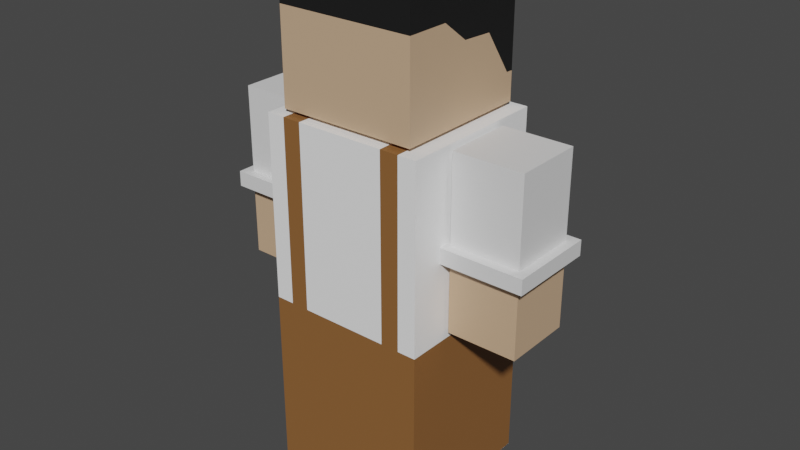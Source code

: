 # Source: People.blend  (saved by Blender 3.3.6; exported with 4.5.12 LTS)
import bpy
from mathutils import Matrix  # noqa: F401  (used for matrix-valued properties, if any)

bpy.ops.wm.read_factory_settings(use_empty=True)
scene = bpy.context.scene
scene.name = 'Scene'

# ---- collections
col_collection = bpy.data.collections.new('Collection'); scene.collection.children.link(col_collection)

# ---- materials (node trees are filled in below, after node groups)
mat_skin01 = bpy.data.materials.new('Skin01')
mat_skin01.use_transparent_shadow = False
mat_black = bpy.data.materials.new('Black')
mat_black.use_transparent_shadow = False
mat_material = bpy.data.materials.new('Material')
mat_material.alpha_threshold = 0.0
mat_material.use_transparent_shadow = False
mat_material.roughness = 0.5
mat_material.line_color = (0.0, 0.0, 0.0, 1.0)
mat_white = bpy.data.materials.new('White')
mat_white.alpha_threshold = 0.0
mat_white.use_transparent_shadow = False
mat_white.roughness = 0.5
mat_white.line_color = (0.0, 0.0, 0.0, 1.0)
mat_material_002 = bpy.data.materials.new('Material.002')
mat_material_002.use_transparent_shadow = False

# ---- material node trees
mat_skin01.use_nodes = True; mat_skin01.node_tree.nodes.clear()
_N = mat_skin01.node_tree.nodes; _L = mat_skin01.node_tree.links
n0 = _N.new('ShaderNodeBsdfPrincipled'); n0.name = 'Principled BSDF'; n0.location = (10, 300)
n0.distribution = 'GGX'
n0.subsurface_method = 'RANDOM_WALK_SKIN'
n0.inputs[0].default_value = (0.6152, 0.4139, 0.2597, 1.0)
n0.inputs[3].default_value = 1.45
n0.inputs[27].default_value = (0.0, 0.0, 0.0, 1.0)
n0.inputs[28].default_value = 1.0
n1 = _N.new('ShaderNodeOutputMaterial'); n1.name = 'Material Output'; n1.location = (300, 300)
_L.new(n0.outputs[0], n1.inputs[0])
n1.is_active_output = True
mat_black.use_nodes = True; mat_black.node_tree.nodes.clear()
_N = mat_black.node_tree.nodes; _L = mat_black.node_tree.links
n0 = _N.new('ShaderNodeBsdfPrincipled'); n0.name = 'Principled BSDF'; n0.location = (10, 300)
n0.distribution = 'GGX'
n0.subsurface_method = 'RANDOM_WALK_SKIN'
n0.inputs[0].default_value = (0.01109, 0.01109, 0.01109, 1.0)
n0.inputs[3].default_value = 1.45
n0.inputs[27].default_value = (0.0, 0.0, 0.0, 1.0)
n0.inputs[28].default_value = 1.0
n1 = _N.new('ShaderNodeOutputMaterial'); n1.name = 'Material Output'; n1.location = (300, 300)
_L.new(n0.outputs[0], n1.inputs[0])
n1.is_active_output = True
mat_material.use_nodes = True; mat_material.node_tree.nodes.clear()
_N = mat_material.node_tree.nodes; _L = mat_material.node_tree.links
n0 = _N.new('ShaderNodeOutputMaterial'); n0.name = 'Material Output'; n0.location = (300, 300)
n1 = _N.new('ShaderNodeBsdfPrincipled'); n1.name = 'Principled BSDF'; n1.location = (10, 300)
n1.distribution = 'GGX'
n1.subsurface_method = 'RANDOM_WALK_SKIN'
n1.inputs[3].default_value = 1.45
n1.inputs[27].default_value = (0.0, 0.0, 0.0, 1.0)
n1.inputs[28].default_value = 1.0
_L.new(n1.outputs[0], n0.inputs[0])
n0.is_active_output = True
mat_white.use_nodes = True; mat_white.node_tree.nodes.clear()
_N = mat_white.node_tree.nodes; _L = mat_white.node_tree.links
n0 = _N.new('ShaderNodeOutputMaterial'); n0.name = 'Material Output'; n0.location = (300, 300)
n1 = _N.new('ShaderNodeBsdfPrincipled'); n1.name = 'Principled BSDF'; n1.location = (10, 300)
n1.distribution = 'GGX'
n1.subsurface_method = 'RANDOM_WALK_SKIN'
n1.inputs[0].default_value = (1.0, 1.0, 1.0, 1.0)
n1.inputs[3].default_value = 1.45
n1.inputs[27].default_value = (0.0, 0.0, 0.0, 1.0)
n1.inputs[28].default_value = 1.0
_L.new(n1.outputs[0], n0.inputs[0])
n0.is_active_output = True
mat_material_002.use_nodes = True; mat_material_002.node_tree.nodes.clear()
_N = mat_material_002.node_tree.nodes; _L = mat_material_002.node_tree.links
n0 = _N.new('ShaderNodeBsdfPrincipled'); n0.name = 'Principled BSDF'; n0.location = (10, 300)
n0.distribution = 'GGX'
n0.subsurface_method = 'RANDOM_WALK_SKIN'
n0.inputs[0].default_value = (0.2668, 0.1165, 0.03517, 1.0)
n0.inputs[3].default_value = 1.45
n0.inputs[27].default_value = (0.0, 0.0, 0.0, 1.0)
n0.inputs[28].default_value = 1.0
n1 = _N.new('ShaderNodeOutputMaterial'); n1.name = 'Material Output'; n1.location = (300, 300)
_L.new(n0.outputs[0], n1.inputs[0])
n1.is_active_output = True

# ---- world
world_world = bpy.data.worlds.new('World'); scene.world = world_world
world_world.use_nodes = True; world_world.node_tree.nodes.clear()
_N = world_world.node_tree.nodes; _L = world_world.node_tree.links
n0 = _N.new('ShaderNodeOutputWorld'); n0.name = 'World Output'; n0.location = (300, 300)
n1 = _N.new('ShaderNodeBackground'); n1.name = 'Background'; n1.location = (10, 300)
n1.inputs[0].default_value = (0.05088, 0.05088, 0.05088, 1.0)
_L.new(n1.outputs[0], n0.inputs[0])
n0.is_active_output = True
world_world.color = (0.05088, 0.05088, 0.05088)
world_world.use_sun_shadow = False
world_world.sun_shadow_jitter_overblur = 0.0

# ---- meshes
me_cube = bpy.data.meshes.new('Cube')
me_cube.from_pydata([(1.004, 1.001, 2.0), (1.004, 1.001, -2.36e-05), (1.004, -0.9989, 2.0), (1.004, -0.9989, -2.36e-05), (-0.9958, 1.001, 2.0), (-0.9958, 1.001, -2.36e-05), (-0.9958, -0.9989, 2.0), (-0.9958, -0.9989, -2.36e-05), (1.004, 1.001, 1.33), (-0.9958, -0.9989, 1.33), (1.004, -0.9989, 1.33), (-0.9958, 1.001, 1.33), (1.004, -0.3735, 1.33), (1.004, 1.001, 0.4084), (1.004, 0.01138, 1.039), (1.004, 0.4824, 1.016), (1.004, 0.8959, 0.413), (-0.9958, 1.001, 0.4054), (-0.9958, -0.3562, 1.33), (-0.9958, 0.873, 0.413), (-0.9958, 0.4594, 1.022), (-0.9958, -0.005852, 1.033)], [], [(0, 4, 6, 2), (10, 2, 6, 9), (9, 6, 4, 11, 18), (5, 1, 3, 7), (8, 0, 2, 10, 12), (11, 4, 0, 8), (5, 17, 13, 1), (1, 13, 16, 15, 14, 12, 10, 3), (7, 9, 18, 21, 20, 19, 17, 5), (3, 10, 9, 7), (12, 14, 15, 16, 13, 8), (13, 17, 11, 8), (17, 19, 20, 21, 18, 11)])
me_cube.polygons.foreach_set('material_index', [1, 1, 1, 0, 1, 1, 0, 0, 0, 0, 1, 1, 1])
_uv = me_cube.uv_layers.new(name='UVMap')
_uv.uv.foreach_set('vector', [0.625, 0.5, 0.875, 0.5, 0.875, 0.75, 0.625, 0.75, 0.5412, 0.75, 0.625, 0.75, 0.625, 1.0, 0.5412, 1.0, 0.5412, 0.0, 0.625, 0.0, 0.625, 0.25, 0.5412, 0.25, 0.5412, 0.08033, 0.125, 0.5, 0.375, 0.5, 0.375, 0.75, 0.125, 0.75, 0.5412, 0.5, 0.625, 0.5, 0.625, 0.75, 0.5412, 0.75, 0.5412, 0.6718, 0.5412, 0.25, 0.625, 0.25, 0.625, 0.5, 0.5412, 0.5, 0.375, 0.25, 0.4257, 0.25, 0.4261, 0.5, 0.375, 0.5, 0.375, 0.5, 0.4261, 0.5, 0.4266, 0.5131, 0.502, 0.5648, 0.5049, 0.6237, 0.5412, 0.6718, 0.5412, 0.75, 0.375, 0.75, 0.375, 0.0, 0.5412, 0.0, 0.5412, 0.08033, 0.5042, 0.1241, 0.5027, 0.1823, 0.4266, 0.234, 0.4257, 0.25, 0.375, 0.25, 0.375, 0.75, 0.5412, 0.75, 0.5412, 1.0, 0.375, 1.0, 0.5412, 0.6718, 0.5049, 0.6237, 0.502, 0.5648, 0.4266, 0.5131, 0.4261, 0.5, 0.5412, 0.5, 0.4261, 0.5, 0.4257, 0.25, 0.5412, 0.25, 0.5412, 0.5, 0.4257, 0.25, 0.4266, 0.234, 0.5027, 0.1823, 0.5042, 0.1241, 0.5412, 0.08033, 0.5412, 0.25])
me_cube.materials.append(mat_skin01)
me_cube.materials.append(mat_black)
me_cube.use_mirror_vertex_groups = False
me_cube.update()
me_cube_001 = bpy.data.meshes.new('Cube.001')
me_cube_001.from_pydata([(1.0, 1.0, 1.0), (1.0, 1.0, -4.303), (1.0, -1.0, 1.0), (1.0, -1.0, -4.303), (-1.0, 1.0, 1.0), (-1.0, 1.0, -4.303), (-1.0, -1.0, 1.0), (-1.0, -1.0, -4.303), (1.0, 1.0, -1.671), (-1.0, -1.0, -1.671), (1.0, -1.0, -1.671), (-1.0, 1.0, -1.671)], [], [(0, 4, 6, 2), (10, 2, 6, 9), (9, 6, 4, 11), (5, 1, 3, 7), (8, 0, 2, 10), (11, 4, 0, 8), (5, 11, 8, 1), (1, 8, 10, 3), (7, 9, 11, 5), (3, 10, 9, 7)])
_uv = me_cube_001.uv_layers.new(name='UVMap')
_uv.uv.foreach_set('vector', [0.625, 0.5, 0.875, 0.5, 0.875, 0.75, 0.625, 0.75, 0.4991, 0.75, 0.625, 0.75, 0.625, 1.0, 0.4991, 1.0, 0.4991, 0.0, 0.625, 0.0, 0.625, 0.25, 0.4991, 0.25, 0.125, 0.5, 0.375, 0.5, 0.375, 0.75, 0.125, 0.75, 0.4991, 0.5, 0.625, 0.5, 0.625, 0.75, 0.4991, 0.75, 0.4991, 0.25, 0.625, 0.25, 0.625, 0.5, 0.4991, 0.5, 0.375, 0.25, 0.4991, 0.25, 0.4991, 0.5, 0.375, 0.5, 0.375, 0.5, 0.4991, 0.5, 0.4991, 0.75, 0.375, 0.75, 0.375, 0.0, 0.4991, 0.0, 0.4991, 0.25, 0.375, 0.25, 0.375, 0.75, 0.4991, 0.75, 0.4991, 1.0, 0.375, 1.0])
me_cube_001.materials.append(mat_material)
me_cube_001.use_mirror_vertex_groups = False
me_cube_001.update()
me_cube_002 = bpy.data.meshes.new('Cube.002')
me_cube_002.from_pydata([(-0.988, -0.9978, -2.0), (-0.988, -0.9978, 3.064e-05), (-0.988, 1.002, -2.0), (-0.988, 1.002, 3.064e-05), (1.012, -0.9978, -2.0), (1.012, -0.9978, 3.064e-05), (1.012, 1.002, -2.0), (1.012, 1.002, 3.064e-05), (-0.988, -0.9978, -1.0), (-0.988, 1.002, -1.0), (1.012, 1.002, -1.0), (1.012, -0.9978, -1.0), (-0.988, 1.002, -1.178), (1.012, 1.002, -1.178), (1.012, -0.9978, -1.178), (-0.988, -0.9978, -1.178), (-1.253, -1.263, -1.178), (-1.253, -1.263, -1.0), (1.278, -1.263, -1.0), (1.278, 1.268, -1.0), (-1.253, 1.268, -1.0), (-1.253, 1.268, -1.178), (1.278, 1.268, -1.178), (1.278, -1.263, -1.178)], [], [(8, 1, 3, 9), (9, 3, 7, 10), (10, 7, 5, 11), (11, 5, 1, 8), (2, 6, 4, 0), (7, 3, 1, 5), (13, 12, 21, 22), (11, 8, 17, 18), (15, 14, 23, 16), (9, 10, 19, 20), (0, 15, 12, 2), (2, 12, 13, 6), (6, 13, 14, 4), (4, 14, 15, 0), (23, 18, 17, 16), (22, 19, 18, 23), (21, 20, 19, 22), (16, 17, 20, 21), (8, 9, 20, 17), (10, 11, 18, 19), (14, 13, 22, 23), (12, 15, 16, 21)])
me_cube_002.polygons.foreach_set('material_index', [0, 0, 0, 0, 0, 0, 0, 0, 0, 0, 1, 1, 1, 1, 0, 0, 0, 0, 0, 0, 0, 0])
_uv = me_cube_002.uv_layers.new(name='UVMap')
_uv.uv.foreach_set('vector', [0.5, 0.0, 0.625, 0.0, 0.625, 0.25, 0.5, 0.25, 0.5, 0.25, 0.625, 0.25, 0.625, 0.5, 0.5, 0.5, 0.5, 0.5, 0.625, 0.5, 0.625, 0.75, 0.5, 0.75, 0.5, 0.75, 0.625, 0.75, 0.625, 1.0, 0.5, 1.0, 0.125, 0.5, 0.375, 0.5, 0.375, 0.75, 0.125, 0.75, 0.625, 0.5, 0.875, 0.5, 0.875, 0.75, 0.625, 0.75, 0.4778, 0.5, 0.4778, 0.25, 0.4778, 0.25, 0.4778, 0.5, 0.5, 0.75, 0.5, 1.0, 0.5, 1.0, 0.5, 0.75, 0.4778, 1.0, 0.4778, 0.75, 0.4778, 0.75, 0.4778, 1.0, 0.5, 0.25, 0.5, 0.5, 0.5, 0.5, 0.5, 0.25, 0.375, 0.0, 0.4778, 0.0, 0.4778, 0.25, 0.375, 0.25, 0.375, 0.25, 0.4778, 0.25, 0.4778, 0.5, 0.375, 0.5, 0.375, 0.5, 0.4778, 0.5, 0.4778, 0.75, 0.375, 0.75, 0.375, 0.75, 0.4778, 0.75, 0.4778, 1.0, 0.375, 1.0, 0.4778, 0.75, 0.5, 0.75, 0.5, 1.0, 0.4778, 1.0, 0.4778, 0.5, 0.5, 0.5, 0.5, 0.75, 0.4778, 0.75, 0.4778, 0.25, 0.5, 0.25, 0.5, 0.5, 0.4778, 0.5, 0.4778, 0.0, 0.5, 0.0, 0.5, 0.25, 0.4778, 0.25, 0.5, 0.0, 0.5, 0.25, 0.5, 0.25, 0.5, 0.0, 0.5, 0.5, 0.5, 0.75, 0.5, 0.75, 0.5, 0.5, 0.4778, 0.75, 0.4778, 0.5, 0.4778, 0.5, 0.4778, 0.75, 0.4778, 0.25, 0.4778, 0.0, 0.4778, 0.0, 0.4778, 0.25])
me_cube_002.materials.append(mat_material)
me_cube_002.materials.append(mat_skin01)
me_cube_002.update()
me_cube_004 = bpy.data.meshes.new('Cube.004')
me_cube_004.from_pydata([(1.004, 1.02, 5.303), (1.004, 1.02, -3.91e-05), (1.004, -0.9801, 5.303), (1.004, -0.9801, -3.91e-05), (-0.9963, 1.02, 5.303), (-0.9963, 1.02, -3.91e-05), (-0.9963, -0.9801, 5.303), (-0.9963, -0.9801, -3.91e-05), (1.004, 1.02, 2.632), (-0.9963, -0.9801, 2.632), (1.004, -0.9801, 2.632), (-0.9963, 1.02, 2.632), (0.5524, 1.02, -3.91e-05), (-0.5449, 1.02, -3.91e-05), (0.5524, -0.9801, 5.303), (-0.5449, -0.9801, 5.303), (-0.5449, -0.9801, -3.91e-05), (0.5524, -0.9801, -3.91e-05), (-0.5449, 1.02, 5.303), (0.5524, 1.02, 5.303), (-0.5449, 1.02, 2.632), (0.5524, 1.02, 2.632), (0.5524, -0.9801, 2.632), (-0.5449, -0.9801, 2.632), (0.7781, -0.9801, -3.91e-05), (0.7781, 1.02, 5.303), (0.7781, 1.02, 2.632), (0.7781, 1.02, -3.91e-05), (0.7781, -0.9801, 5.303), (0.7781, -0.9801, 2.632), (-0.7706, 1.02, -3.91e-05), (-0.7706, -0.9801, 5.303), (-0.7706, -0.9801, 2.632), (-0.7706, -0.9801, -3.91e-05), (-0.7706, 1.02, 5.303), (-0.7706, 1.02, 2.632), (1.004, 1.02, 2.359), (1.004, -0.9801, 2.359), (-0.9963, 1.02, 2.359), (-0.9963, -0.9801, 2.359), (0.5524, -0.9801, 2.359), (-0.5449, -0.9801, 2.359), (-0.5449, 1.02, 2.359), (0.5524, 1.02, 2.359), (0.7781, -0.9801, 2.359), (0.7781, 1.02, 2.359), (-0.7706, 1.02, 2.359), (-0.7706, -0.9801, 2.359)], [], [(34, 4, 6, 31), (32, 31, 6, 9), (9, 6, 4, 11), (27, 1, 3, 24), (8, 0, 2, 10), (26, 25, 0, 8), (45, 26, 8, 36), (36, 8, 10, 37), (39, 9, 11, 38), (47, 32, 9, 39), (44, 29, 22, 40), (40, 22, 23, 41), (46, 35, 20, 42), (42, 20, 21, 43), (35, 34, 18, 20), (20, 18, 19, 21), (30, 13, 16, 33), (13, 12, 17, 16), (29, 28, 14, 22), (22, 14, 15, 23), (25, 19, 14, 28), (19, 18, 15, 14), (0, 25, 28, 2), (10, 2, 28, 29), (37, 10, 29, 44), (43, 21, 26, 45), (21, 19, 25, 26), (12, 27, 24, 17), (5, 30, 33, 7), (11, 4, 34, 35), (38, 11, 35, 46), (41, 23, 32, 47), (23, 15, 31, 32), (18, 34, 31, 15), (16, 41, 47, 33), (5, 38, 46, 30), (12, 43, 45, 27), (3, 37, 44, 24), (13, 42, 43, 12), (30, 46, 42, 13), (17, 40, 41, 16), (24, 44, 40, 17), (33, 47, 39, 7), (7, 39, 38, 5), (1, 36, 37, 3), (27, 45, 36, 1)])
me_cube_004.polygons.foreach_set('material_index', [0, 0, 0, 1, 0, 0, 1, 1, 1, 1, 1, 1, 1, 1, 1, 0, 1, 1, 1, 0, 1, 0, 0, 0, 1, 1, 1, 1, 1, 0, 1, 1, 1, 1, 1, 1, 1, 1, 1, 1, 1, 1, 1, 1, 1, 1])
_uv = me_cube_004.uv_layers.new(name='UVMap')
_uv.uv.foreach_set('vector', [0.8333, 0.5, 0.875, 0.5, 0.875, 0.75, 0.8333, 0.75, 0.4991, 0.9583, 0.625, 0.9583, 0.625, 1.0, 0.4991, 1.0, 0.4991, 0.0, 0.625, 0.0, 0.625, 0.25, 0.4991, 0.25, 0.3333, 0.5, 0.375, 0.5, 0.375, 0.75, 0.3333, 0.75, 0.4991, 0.5, 0.625, 0.5, 0.625, 0.75, 0.4991, 0.75, 0.4991, 0.4583, 0.625, 0.4583, 0.625, 0.5, 0.4991, 0.5, 0.4862, 0.4583, 0.4991, 0.4583, 0.4991, 0.5, 0.4862, 0.5, 0.4862, 0.5, 0.4991, 0.5, 0.4991, 0.75, 0.4862, 0.75, 0.4862, 0.0, 0.4991, 0.0, 0.4991, 0.25, 0.4862, 0.25, 0.4862, 0.9583, 0.4991, 0.9583, 0.4991, 1.0, 0.4862, 1.0, 0.4862, 0.7917, 0.4991, 0.7917, 0.4991, 0.8333, 0.4862, 0.8333, 0.4862, 0.8333, 0.4991, 0.8333, 0.4991, 0.9167, 0.4862, 0.9167, 0.4862, 0.2917, 0.4991, 0.2917, 0.4991, 0.3333, 0.4862, 0.3333, 0.4862, 0.3333, 0.4991, 0.3333, 0.4991, 0.4167, 0.4862, 0.4167, 0.4991, 0.2917, 0.625, 0.2917, 0.625, 0.3333, 0.4991, 0.3333, 0.4991, 0.3333, 0.625, 0.3333, 0.625, 0.4167, 0.4991, 0.4167, 0.1667, 0.5, 0.2083, 0.5, 0.2083, 0.75, 0.1667, 0.75, 0.2083, 0.5, 0.2917, 0.5, 0.2917, 0.75, 0.2083, 0.75, 0.4991, 0.7917, 0.625, 0.7917, 0.625, 0.8333, 0.4991, 0.8333, 0.4991, 0.8333, 0.625, 0.8333, 0.625, 0.9167, 0.4991, 0.9167, 0.6667, 0.5, 0.7083, 0.5, 0.7083, 0.75, 0.6667, 0.75, 0.7083, 0.5, 0.7917, 0.5, 0.7917, 0.75, 0.7083, 0.75, 0.625, 0.5, 0.6667, 0.5, 0.6667, 0.75, 0.625, 0.75, 0.4991, 0.75, 0.625, 0.75, 0.625, 0.7917, 0.4991, 0.7917, 0.4862, 0.75, 0.4991, 0.75, 0.4991, 0.7917, 0.4862, 0.7917, 0.4862, 0.4167, 0.4991, 0.4167, 0.4991, 0.4583, 0.4862, 0.4583, 0.4991, 0.4167, 0.625, 0.4167, 0.625, 0.4583, 0.4991, 0.4583, 0.2917, 0.5, 0.3333, 0.5, 0.3333, 0.75, 0.2917, 0.75, 0.125, 0.5, 0.1667, 0.5, 0.1667, 0.75, 0.125, 0.75, 0.4991, 0.25, 0.625, 0.25, 0.625, 0.2917, 0.4991, 0.2917, 0.4862, 0.25, 0.4991, 0.25, 0.4991, 0.2917, 0.4862, 0.2917, 0.4862, 0.9167, 0.4991, 0.9167, 0.4991, 0.9583, 0.4862, 0.9583, 0.4991, 0.9167, 0.625, 0.9167, 0.625, 0.9583, 0.4991, 0.9583, 0.7917, 0.5, 0.8333, 0.5, 0.8333, 0.75, 0.7917, 0.75, 0.375, 0.9167, 0.4862, 0.9167, 0.4862, 0.9583, 0.375, 0.9583, 0.375, 0.25, 0.4862, 0.25, 0.4862, 0.2917, 0.375, 0.2917, 0.375, 0.4167, 0.4862, 0.4167, 0.4862, 0.4583, 0.375, 0.4583, 0.375, 0.75, 0.4862, 0.75, 0.4862, 0.7917, 0.375, 0.7917, 0.375, 0.3333, 0.4862, 0.3333, 0.4862, 0.4167, 0.375, 0.4167, 0.375, 0.2917, 0.4862, 0.2917, 0.4862, 0.3333, 0.375, 0.3333, 0.375, 0.8333, 0.4862, 0.8333, 0.4862, 0.9167, 0.375, 0.9167, 0.375, 0.7917, 0.4862, 0.7917, 0.4862, 0.8333, 0.375, 0.8333, 0.375, 0.9583, 0.4862, 0.9583, 0.4862, 1.0, 0.375, 1.0, 0.375, 0.0, 0.4862, 0.0, 0.4862, 0.25, 0.375, 0.25, 0.375, 0.5, 0.4862, 0.5, 0.4862, 0.75, 0.375, 0.75, 0.375, 0.4583, 0.4862, 0.4583, 0.4862, 0.5, 0.375, 0.5])
me_cube_004.materials.append(mat_white)
me_cube_004.materials.append(mat_material_002)
me_cube_004.materials.append(mat_black)
me_cube_004.use_mirror_vertex_groups = False
me_cube_004.update()
me_cube_005 = bpy.data.meshes.new('Cube.005')
me_cube_005.from_pydata([(-1.019, -0.9269, -2.0), (-1.019, -0.9269, 3.064e-05), (-1.019, 1.073, -2.0), (-1.019, 1.073, 3.064e-05), (0.9811, -0.9269, -2.0), (0.9811, -0.9269, 3.064e-05), (0.9811, 1.073, -2.0), (0.9811, 1.073, 3.064e-05), (-1.019, -0.9269, -1.0), (-1.019, 1.073, -1.0), (0.9811, 1.073, -1.0), (0.9811, -0.9269, -1.0), (-1.019, 1.073, -1.178), (0.9811, 1.073, -1.178), (0.9811, -0.9269, -1.178), (-1.019, -0.9269, -1.178), (-1.284, -1.192, -1.178), (-1.284, -1.192, -1.0), (1.247, -1.192, -1.0), (1.247, 1.339, -1.0), (-1.284, 1.339, -1.0), (-1.284, 1.339, -1.178), (1.247, 1.339, -1.178), (1.247, -1.192, -1.178)], [], [(8, 1, 3, 9), (9, 3, 7, 10), (10, 7, 5, 11), (11, 5, 1, 8), (2, 6, 4, 0), (7, 3, 1, 5), (13, 12, 21, 22), (11, 8, 17, 18), (15, 14, 23, 16), (9, 10, 19, 20), (0, 15, 12, 2), (2, 12, 13, 6), (6, 13, 14, 4), (4, 14, 15, 0), (23, 18, 17, 16), (22, 19, 18, 23), (21, 20, 19, 22), (16, 17, 20, 21), (8, 9, 20, 17), (10, 11, 18, 19), (14, 13, 22, 23), (12, 15, 16, 21)])
me_cube_005.polygons.foreach_set('material_index', [0, 0, 0, 0, 0, 0, 0, 0, 0, 0, 1, 1, 1, 1, 0, 0, 0, 0, 0, 0, 0, 0])
_uv = me_cube_005.uv_layers.new(name='UVMap')
_uv.uv.foreach_set('vector', [0.5, 0.0, 0.625, 0.0, 0.625, 0.25, 0.5, 0.25, 0.5, 0.25, 0.625, 0.25, 0.625, 0.5, 0.5, 0.5, 0.5, 0.5, 0.625, 0.5, 0.625, 0.75, 0.5, 0.75, 0.5, 0.75, 0.625, 0.75, 0.625, 1.0, 0.5, 1.0, 0.125, 0.5, 0.375, 0.5, 0.375, 0.75, 0.125, 0.75, 0.625, 0.5, 0.875, 0.5, 0.875, 0.75, 0.625, 0.75, 0.4778, 0.5, 0.4778, 0.25, 0.4778, 0.25, 0.4778, 0.5, 0.5, 0.75, 0.5, 1.0, 0.5, 1.0, 0.5, 0.75, 0.4778, 1.0, 0.4778, 0.75, 0.4778, 0.75, 0.4778, 1.0, 0.5, 0.25, 0.5, 0.5, 0.5, 0.5, 0.5, 0.25, 0.375, 0.0, 0.4778, 0.0, 0.4778, 0.25, 0.375, 0.25, 0.375, 0.25, 0.4778, 0.25, 0.4778, 0.5, 0.375, 0.5, 0.375, 0.5, 0.4778, 0.5, 0.4778, 0.75, 0.375, 0.75, 0.375, 0.75, 0.4778, 0.75, 0.4778, 1.0, 0.375, 1.0, 0.4778, 0.75, 0.5, 0.75, 0.5, 1.0, 0.4778, 1.0, 0.4778, 0.5, 0.5, 0.5, 0.5, 0.75, 0.4778, 0.75, 0.4778, 0.25, 0.5, 0.25, 0.5, 0.5, 0.4778, 0.5, 0.4778, 0.0, 0.5, 0.0, 0.5, 0.25, 0.4778, 0.25, 0.5, 0.0, 0.5, 0.25, 0.5, 0.25, 0.5, 0.0, 0.5, 0.5, 0.5, 0.75, 0.5, 0.75, 0.5, 0.5, 0.4778, 0.75, 0.4778, 0.5, 0.4778, 0.5, 0.4778, 0.75, 0.4778, 0.25, 0.4778, 0.0, 0.4778, 0.0, 0.4778, 0.25])
me_cube_005.materials.append(mat_material)
me_cube_005.materials.append(mat_skin01)
me_cube_005.update()

# ---- objects
ob_cube = bpy.data.objects.new('Cube', me_cube)
ob_person_blank = bpy.data.objects.new('Person(Blank)', me_cube_001)
ob_cube_002 = bpy.data.objects.new('Cube.002', me_cube_002)
ob_person01 = bpy.data.objects.new('Person01', me_cube_004)
ob_cube_001 = bpy.data.objects.new('Cube.001', me_cube_005)

# ---- transforms, parenting, visibility, modifiers, constraints
ob_cube.parent = ob_person_blank
ob_cube.matrix_parent_inverse = Matrix(((1.278, -0.0, 0.0, -0.0), (-0.0, 1.356, -0.0, 0.0), (0.0, -0.0, 1.512, -1.706), (-0.0, 0.0, -0.0, 1.0)))
ob_cube.location = (-0.002755, -0.0007378, 1.829)
ob_cube.scale = (0.6616, 0.6616, 0.6616)
ob_cube.lock_rotations_4d = False
ob_cube.empty_display_type = 'ARROWS'
ob_cube.lineart.crease_threshold = 0.0
ob_person_blank.location = (0.0, 0.0, 1.128)
ob_person_blank.scale = (0.7826, 0.7375, 0.6616)
ob_person_blank.lock_rotations_4d = False
ob_person_blank.empty_display_type = 'ARROWS'
ob_person_blank.lineart.crease_threshold = 0.0
ob_cube_002.parent = ob_person_blank
ob_cube_002.matrix_parent_inverse = Matrix(((1.278, -0.0, 0.0, -0.0), (-0.0, 1.356, -0.0, 0.0), (0.0, -0.0, 1.512, -1.706), (-0.0, 0.0, -0.0, 1.0)))
ob_cube_002.location = (1.148, -0.0007378, 1.753)
ob_cube_002.scale = (0.3337, 0.3337, 0.8253)
ob_person01.location = (-0.002922, -0.01469, -1.718)
ob_person01.scale = (0.7826, 0.7375, 0.6616)
ob_person01.lock_rotations_4d = False
ob_person01.empty_display_type = 'ARROWS'
ob_person01.lineart.crease_threshold = 0.0
ob_cube_001.parent = ob_person_blank
ob_cube_001.matrix_parent_inverse = Matrix(((1.278, -0.0, 0.0, -0.0), (-0.0, 1.356, -0.0, 0.0), (0.0, -0.0, 1.512, -1.706), (-0.0, 0.0, -0.0, 1.0)))
ob_cube_001.location = (-1.114, -0.02438, 1.753)
ob_cube_001.scale = (0.3337, 0.3337, 0.8253)

# ---- collection membership
col_collection.objects.link(ob_cube)
col_collection.objects.link(ob_person_blank)
col_collection.objects.link(ob_cube_002)
col_collection.objects.link(ob_person01)
col_collection.objects.link(ob_cube_001)

# ---- scene / render settings (as saved in the file)
scene.frame_start = 1; scene.frame_end = 250; scene.frame_set(1)
scene.render.engine = 'BLENDER_EEVEE_NEXT'
scene.cycles.sampling_pattern = 'TABULATED_SOBOL'
scene.cycles.use_light_tree = False
scene.view_settings.view_transform = 'Filmic'
bpy.context.view_layer.update()

# ---- added for rendering (the .blend has no active camera and no usable light): camera, sun
cam_auto = bpy.data.cameras.new('AutoCamera')
cam_auto.lens = 50.0
cam_auto.sensor_width = 36.0
cam_auto.clip_end = 1000.0
ob_auto_camera = bpy.data.objects.new('AutoCamera', cam_auto)
scene.collection.objects.link(ob_auto_camera)
ob_auto_camera.location = (5.53655, -6.62489, 5.1332)
ob_auto_camera.rotation_euler = (1.09748, -7.21219e-08, 0.694738)
scene.camera = ob_auto_camera
light_auto_sun = bpy.data.lights.new('AutoSun', 'SUN')
light_auto_sun.energy = 3.0
light_auto_sun.angle = 0.0523599
ob_auto_sun = bpy.data.objects.new('AutoSun', light_auto_sun)
scene.collection.objects.link(ob_auto_sun)
ob_auto_sun.rotation_euler = (0.872665, 0.174533, 0.523599)
bpy.context.view_layer.update()

